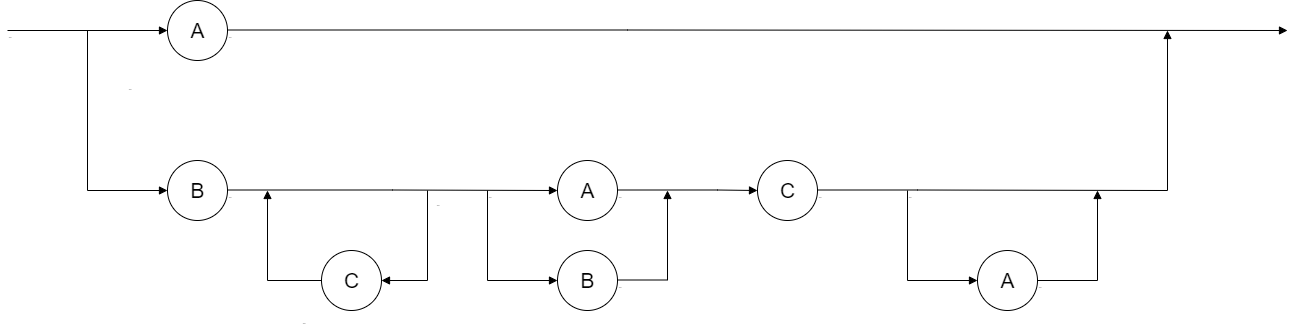

The diagram above was exported from draw.io. Its source (the exported page's mxGraphModel, read from the mxfile embedded in the PNG):
<mxGraphModel dx="1038" dy="539" grid="1" gridSize="10" guides="1" tooltips="1" connect="1" arrows="1" fold="1" page="1" pageScale="1" pageWidth="827" pageHeight="1169" math="0" shadow="0">
  <root>
    <mxCell id="0" />
    <mxCell id="1" parent="0" />
    <mxCell id="N79tv88d_BX-2HTR9_SI-4" value="" style="verticalLabelPosition=bottom;verticalAlign=top;html=1;shape=mxgraph.flowchart.on-page_reference;" vertex="1" parent="1">
      <mxGeometry x="200" y="210" width="60" height="60" as="geometry" />
    </mxCell>
    <mxCell id="N79tv88d_BX-2HTR9_SI-5" value="A" style="text;html=1;resizable=0;autosize=1;align=center;verticalAlign=middle;points=[];fillColor=none;strokeColor=none;rounded=0;fontSize=21;" vertex="1" parent="1">
      <mxGeometry x="215" y="225" width="30" height="30" as="geometry" />
    </mxCell>
    <mxCell id="N79tv88d_BX-2HTR9_SI-7" value="name" style="endArrow=block;endFill=1;html=1;edgeStyle=orthogonalEdgeStyle;align=left;verticalAlign=top;rounded=0;fontSize=1;" edge="1" parent="1">
      <mxGeometry x="-1" relative="1" as="geometry">
        <mxPoint x="40" y="240" as="sourcePoint" />
        <mxPoint x="200" y="240" as="targetPoint" />
      </mxGeometry>
    </mxCell>
    <mxCell id="N79tv88d_BX-2HTR9_SI-9" value="name" style="endArrow=block;endFill=1;html=1;edgeStyle=orthogonalEdgeStyle;align=left;verticalAlign=top;rounded=0;fontSize=1;" edge="1" parent="1">
      <mxGeometry x="-0.5652" y="40" relative="1" as="geometry">
        <mxPoint x="120" y="240" as="sourcePoint" />
        <mxPoint x="200" y="400" as="targetPoint" />
        <Array as="points">
          <mxPoint x="120" y="400" />
        </Array>
        <mxPoint as="offset" />
      </mxGeometry>
    </mxCell>
    <mxCell id="N79tv88d_BX-2HTR9_SI-10" value="name" style="endArrow=block;endFill=1;html=1;edgeStyle=orthogonalEdgeStyle;align=left;verticalAlign=top;rounded=0;fontSize=1;" edge="1" parent="1">
      <mxGeometry x="-1" relative="1" as="geometry">
        <mxPoint x="260" y="239.5" as="sourcePoint" />
        <mxPoint x="1320" y="240" as="targetPoint" />
        <Array as="points">
          <mxPoint x="660" y="240" />
          <mxPoint x="660" y="240" />
        </Array>
      </mxGeometry>
    </mxCell>
    <mxCell id="N79tv88d_BX-2HTR9_SI-13" value="" style="verticalLabelPosition=bottom;verticalAlign=top;html=1;shape=mxgraph.flowchart.on-page_reference;" vertex="1" parent="1">
      <mxGeometry x="200" y="370" width="60" height="60" as="geometry" />
    </mxCell>
    <mxCell id="N79tv88d_BX-2HTR9_SI-14" value="B&lt;br style=&quot;font-size: 21px;&quot;&gt;" style="text;html=1;resizable=0;autosize=1;align=center;verticalAlign=middle;points=[];fillColor=none;strokeColor=none;rounded=0;fontSize=21;" vertex="1" parent="1">
      <mxGeometry x="215" y="385" width="30" height="30" as="geometry" />
    </mxCell>
    <mxCell id="N79tv88d_BX-2HTR9_SI-15" value="name" style="endArrow=block;endFill=1;html=1;edgeStyle=orthogonalEdgeStyle;align=left;verticalAlign=top;rounded=0;fontSize=1;entryX=0;entryY=0.5;entryDx=0;entryDy=0;entryPerimeter=0;" edge="1" parent="1" target="N79tv88d_BX-2HTR9_SI-21">
      <mxGeometry x="-1" relative="1" as="geometry">
        <mxPoint x="260" y="399.5" as="sourcePoint" />
        <mxPoint x="520" y="400" as="targetPoint" />
        <Array as="points" />
      </mxGeometry>
    </mxCell>
    <mxCell id="N79tv88d_BX-2HTR9_SI-16" value="" style="verticalLabelPosition=bottom;verticalAlign=top;html=1;shape=mxgraph.flowchart.on-page_reference;" vertex="1" parent="1">
      <mxGeometry x="354" y="460" width="60" height="60" as="geometry" />
    </mxCell>
    <mxCell id="N79tv88d_BX-2HTR9_SI-17" value="C" style="text;html=1;resizable=0;autosize=1;align=center;verticalAlign=middle;points=[];fillColor=none;strokeColor=none;rounded=0;fontSize=21;" vertex="1" parent="1">
      <mxGeometry x="369" y="475" width="30" height="30" as="geometry" />
    </mxCell>
    <mxCell id="N79tv88d_BX-2HTR9_SI-18" value="name" style="endArrow=block;endFill=1;html=1;edgeStyle=orthogonalEdgeStyle;align=left;verticalAlign=top;rounded=0;fontSize=1;entryX=1;entryY=0.5;entryDx=0;entryDy=0;entryPerimeter=0;" edge="1" parent="1" target="N79tv88d_BX-2HTR9_SI-16">
      <mxGeometry x="-1" y="28" relative="1" as="geometry">
        <mxPoint x="460" y="400" as="sourcePoint" />
        <mxPoint x="630" y="475" as="targetPoint" />
        <Array as="points">
          <mxPoint x="460" y="490" />
        </Array>
        <mxPoint x="-20" y="8" as="offset" />
      </mxGeometry>
    </mxCell>
    <mxCell id="N79tv88d_BX-2HTR9_SI-19" value="name" style="endArrow=block;endFill=1;html=1;edgeStyle=orthogonalEdgeStyle;align=left;verticalAlign=top;rounded=0;fontSize=1;exitX=0;exitY=0.5;exitDx=0;exitDy=0;exitPerimeter=0;" edge="1" parent="1" source="N79tv88d_BX-2HTR9_SI-16">
      <mxGeometry x="-1" y="28" relative="1" as="geometry">
        <mxPoint x="250" y="490" as="sourcePoint" />
        <mxPoint x="300" y="400" as="targetPoint" />
        <Array as="points">
          <mxPoint x="300" y="490" />
        </Array>
        <mxPoint x="-20" y="8" as="offset" />
      </mxGeometry>
    </mxCell>
    <mxCell id="N79tv88d_BX-2HTR9_SI-21" value="" style="verticalLabelPosition=bottom;verticalAlign=top;html=1;shape=mxgraph.flowchart.on-page_reference;" vertex="1" parent="1">
      <mxGeometry x="590" y="370" width="60" height="60" as="geometry" />
    </mxCell>
    <mxCell id="N79tv88d_BX-2HTR9_SI-22" value="A" style="text;html=1;resizable=0;autosize=1;align=center;verticalAlign=middle;points=[];fillColor=none;strokeColor=none;rounded=0;fontSize=21;" vertex="1" parent="1">
      <mxGeometry x="605" y="385" width="30" height="30" as="geometry" />
    </mxCell>
    <mxCell id="N79tv88d_BX-2HTR9_SI-23" value="name" style="endArrow=block;endFill=1;html=1;edgeStyle=orthogonalEdgeStyle;align=left;verticalAlign=top;rounded=0;fontSize=1;" edge="1" parent="1">
      <mxGeometry x="-1" relative="1" as="geometry">
        <mxPoint x="650" y="399.5" as="sourcePoint" />
        <mxPoint x="790" y="400" as="targetPoint" />
        <Array as="points">
          <mxPoint x="750" y="400" />
          <mxPoint x="750" y="400" />
        </Array>
      </mxGeometry>
    </mxCell>
    <mxCell id="N79tv88d_BX-2HTR9_SI-24" value="name" style="endArrow=block;endFill=1;html=1;edgeStyle=orthogonalEdgeStyle;align=left;verticalAlign=top;rounded=0;fontSize=1;entryX=0;entryY=0.5;entryDx=0;entryDy=0;entryPerimeter=0;" edge="1" parent="1" target="N79tv88d_BX-2HTR9_SI-25">
      <mxGeometry x="-1" relative="1" as="geometry">
        <mxPoint x="520" y="400" as="sourcePoint" />
        <mxPoint x="560" y="460" as="targetPoint" />
        <Array as="points">
          <mxPoint x="520" y="490" />
        </Array>
      </mxGeometry>
    </mxCell>
    <mxCell id="N79tv88d_BX-2HTR9_SI-25" value="" style="verticalLabelPosition=bottom;verticalAlign=top;html=1;shape=mxgraph.flowchart.on-page_reference;" vertex="1" parent="1">
      <mxGeometry x="590" y="460" width="60" height="60" as="geometry" />
    </mxCell>
    <mxCell id="N79tv88d_BX-2HTR9_SI-26" value="B" style="text;html=1;resizable=0;autosize=1;align=center;verticalAlign=middle;points=[];fillColor=none;strokeColor=none;rounded=0;fontSize=21;" vertex="1" parent="1">
      <mxGeometry x="605" y="475" width="30" height="30" as="geometry" />
    </mxCell>
    <mxCell id="N79tv88d_BX-2HTR9_SI-27" value="name" style="endArrow=block;endFill=1;html=1;edgeStyle=orthogonalEdgeStyle;align=left;verticalAlign=top;rounded=0;fontSize=1;" edge="1" parent="1">
      <mxGeometry x="-1" relative="1" as="geometry">
        <mxPoint x="650" y="489.5" as="sourcePoint" />
        <mxPoint x="700" y="400" as="targetPoint" />
        <Array as="points">
          <mxPoint x="700" y="490" />
        </Array>
      </mxGeometry>
    </mxCell>
    <mxCell id="N79tv88d_BX-2HTR9_SI-28" value="" style="verticalLabelPosition=bottom;verticalAlign=top;html=1;shape=mxgraph.flowchart.on-page_reference;" vertex="1" parent="1">
      <mxGeometry x="790" y="370" width="60" height="60" as="geometry" />
    </mxCell>
    <mxCell id="N79tv88d_BX-2HTR9_SI-29" value="C" style="text;html=1;resizable=0;autosize=1;align=center;verticalAlign=middle;points=[];fillColor=none;strokeColor=none;rounded=0;fontSize=21;" vertex="1" parent="1">
      <mxGeometry x="805" y="385" width="30" height="30" as="geometry" />
    </mxCell>
    <mxCell id="N79tv88d_BX-2HTR9_SI-30" value="name" style="endArrow=block;endFill=1;html=1;edgeStyle=orthogonalEdgeStyle;align=left;verticalAlign=top;rounded=0;fontSize=1;" edge="1" parent="1">
      <mxGeometry x="-1" relative="1" as="geometry">
        <mxPoint x="850" y="399.5" as="sourcePoint" />
        <mxPoint x="1200" y="240" as="targetPoint" />
        <Array as="points">
          <mxPoint x="950" y="400" />
          <mxPoint x="950" y="400" />
        </Array>
      </mxGeometry>
    </mxCell>
    <mxCell id="N79tv88d_BX-2HTR9_SI-31" value="" style="verticalLabelPosition=bottom;verticalAlign=top;html=1;shape=mxgraph.flowchart.on-page_reference;" vertex="1" parent="1">
      <mxGeometry x="1010" y="460" width="60" height="60" as="geometry" />
    </mxCell>
    <mxCell id="N79tv88d_BX-2HTR9_SI-33" value="name" style="endArrow=block;endFill=1;html=1;edgeStyle=orthogonalEdgeStyle;align=left;verticalAlign=top;rounded=0;fontSize=1;entryX=0;entryY=0.5;entryDx=0;entryDy=0;entryPerimeter=0;" edge="1" parent="1" target="N79tv88d_BX-2HTR9_SI-31">
      <mxGeometry x="-1" relative="1" as="geometry">
        <mxPoint x="940" y="400" as="sourcePoint" />
        <mxPoint x="1010" y="570.5" as="targetPoint" />
        <Array as="points">
          <mxPoint x="940" y="490" />
        </Array>
      </mxGeometry>
    </mxCell>
    <mxCell id="N79tv88d_BX-2HTR9_SI-34" value="A" style="text;html=1;resizable=0;autosize=1;align=center;verticalAlign=middle;points=[];fillColor=none;strokeColor=none;rounded=0;fontSize=21;" vertex="1" parent="1">
      <mxGeometry x="1025" y="475" width="30" height="30" as="geometry" />
    </mxCell>
    <mxCell id="N79tv88d_BX-2HTR9_SI-35" value="name" style="endArrow=block;endFill=1;html=1;edgeStyle=orthogonalEdgeStyle;align=left;verticalAlign=top;rounded=0;fontSize=1;exitX=1;exitY=0.5;exitDx=0;exitDy=0;exitPerimeter=0;" edge="1" parent="1" source="N79tv88d_BX-2HTR9_SI-31">
      <mxGeometry x="-1" relative="1" as="geometry">
        <mxPoint x="1150" y="450" as="sourcePoint" />
        <mxPoint x="1130" y="400" as="targetPoint" />
        <Array as="points">
          <mxPoint x="1130" y="490" />
        </Array>
      </mxGeometry>
    </mxCell>
  </root>
</mxGraphModel>